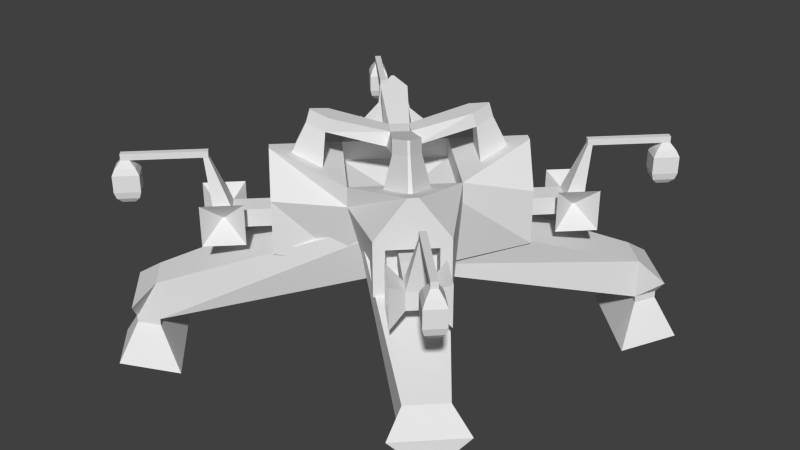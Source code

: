 # Source: sci-fi-giant-badguy.blend  (saved by Blender 2.76.0; exported with 4.5.12 LTS)
import bpy
from mathutils import Matrix  # noqa: F401  (used for matrix-valued properties, if any)

bpy.ops.wm.read_factory_settings(use_empty=True)
scene = bpy.context.scene
scene.name = 'Scene'

# ---- collections
col_collection_1 = bpy.data.collections.new('Collection 1'); scene.collection.children.link(col_collection_1)

# ---- materials (node trees are filled in below, after node groups)
mat_material = bpy.data.materials.new('Material')
mat_material.alpha_threshold = 0.0
mat_material.use_transparent_shadow = False
mat_material.roughness = 0.5
mat_material.line_color = (0.0, 0.0, 0.0, 1.0)

# ---- material node trees

# ---- world
world_world = bpy.data.worlds.new('World'); scene.world = world_world
world_world.color = (0.05088, 0.05088, 0.05088)
world_world.use_sun_shadow = False
world_world.sun_shadow_jitter_overblur = 0.0
world_world.cycles.sampling_method = 'NONE'
world_world.cycles.sample_map_resolution = 256

# ---- meshes
me_cube_001 = bpy.data.meshes.new('Cube.001')
me_cube_001.from_pydata([(9.353, -16.81, 0.009381), (9.339, -16.82, 8.296), (1.887, -9.341, -2.267), (-0.03728, -11.26, 8.287), (16.82, -9.341, 0.02531), (16.8, -9.349, 8.312), (9.353, -1.875, -2.251), (11.25, 0.02633, 8.312), (-27.41, 23.08, -5.11), (-27.4, 23.08, -11.23), (-23.08, 27.4, -5.101), (-23.08, 27.41, -11.22), (10.52, -15.63, 1.315), (10.52, -15.64, 6.995), (15.63, -10.52, 7.006), (15.64, -10.52, 1.326), (7.934, -13.04, 1.313), (7.924, -13.05, 6.993), (13.04, -7.932, 7.004), (13.05, -7.926, 1.324), (9.247, -11.73, 2.776), (9.242, -11.73, 5.536), (11.73, -9.245, 5.542), (11.73, -9.242, 2.781), (15.76, -18.25, 2.78), (15.76, -18.25, 5.541), (18.25, -15.76, 5.546), (18.25, -15.76, 2.786), (17.69, -20.18, 2.782), (17.69, -20.18, 5.542), (20.18, -17.69, 5.548), (20.18, -17.69, 2.787), (18.6, -12.94, 7.312), (18.61, -12.94, 1.025), (22.99, -17.34, 7.315), (23.01, -17.33, 1.028), (12.95, -18.6, 1.013), (12.93, -18.61, 7.3), (17.34, -23.0, 1.016), (17.33, -23.0, 7.303), (18.99, -16.5, 4.466), (18.99, -16.5, 4.386), (19.27, -16.78, 4.466), (19.27, -16.78, 4.386), (16.56, -19.05, 4.386), (16.56, -19.05, 4.466), (16.83, -19.33, 4.386), (16.83, -19.33, 4.466), (19.61, -18.51, 13.09), (18.92, -19.2, 13.09), (20.14, -19.04, 13.09), (19.45, -19.73, 13.09), (19.6, -18.51, 14.03), (18.92, -19.2, 14.03), (20.14, -19.05, 14.03), (19.45, -19.73, 14.03), (27.34, -26.24, 13.09), (26.65, -26.93, 13.09), (27.33, -26.24, 14.04), (26.65, -26.93, 14.04), (28.22, -27.12, 13.09), (27.53, -27.81, 13.09), (28.22, -27.12, 14.04), (27.53, -27.81, 14.04), (27.21, -25.21, 12.07), (25.62, -26.8, 12.07), (29.25, -27.25, 12.07), (27.66, -28.84, 12.07), (27.14, -24.64, 11.16), (25.05, -26.73, 11.16), (29.82, -27.32, 11.16), (27.73, -29.41, 11.16), (27.15, -24.64, 8.602), (25.06, -26.73, 8.598), (29.82, -27.32, 8.604), (27.73, -29.41, 8.6), (27.19, -25.02, 7.579), (25.44, -26.78, 7.575), (29.44, -27.27, 7.58), (27.69, -29.02, 7.577), (27.3, -25.89, 6.839), (26.31, -26.88, 6.837), (28.57, -27.16, 6.84), (27.58, -28.15, 6.838), (-31.48, 23.96, -7.829), (-28.95, 26.48, -11.22), (-23.96, 31.47, -7.813), (-26.48, 28.96, -11.22), (-23.08, 27.41, -12.26), (-27.4, 23.08, -12.27), (-26.48, 28.96, -12.26), (-28.95, 26.48, -12.27), (-17.46, 28.94, -17.56), (-28.93, 17.46, -17.59), (-26.48, 33.05, -17.57), (-33.04, 26.48, -17.59), (-19.25, 28.45, -17.57), (-28.44, 19.26, -17.59), (-26.48, 31.74, -17.57), (-31.73, 26.48, -17.59), (-24.71, 26.96, -12.68), (-26.96, 24.7, -12.68), (-26.48, 27.77, -12.68), (-27.77, 26.48, -12.68), (12.53, -13.62, 14.4), (-0.04547, -11.26, 11.3), (11.24, 0.02151, 11.32), (13.6, -12.56, 14.4), (10.62, -11.08, 13.48), (5.546, -10.13, 12.23), (10.1, -5.57, 12.24), (11.05, -10.65, 13.48), (9.168, -9.466, 17.83), (6.052, -8.882, 17.06), (8.848, -6.086, 17.07), (9.432, -9.202, 17.83), (8.754, -9.056, 19.82), (5.638, -8.473, 19.05), (8.434, -5.676, 19.06), (9.018, -8.793, 19.82), (-0.06303, -2.916, 14.56), (2.887, 0.03437, 14.57), (-0.04271, -2.072, 16.55), (2.04, 0.009791, 16.55)], [], [(1, 3, 2, 0), (2, 3, 8, 9), (7, 5, 4, 6), (1, 0, 12, 13), (0, 2, 6, 4), (5, 7, 106, 107), (8, 10, 86, 84), (7, 6, 11, 10), (6, 2, 9, 11), (3, 7, 10, 8), (14, 13, 17, 18), (0, 4, 15, 12), (5, 1, 13, 14), (4, 5, 14, 15), (16, 19, 23, 20), (13, 12, 16, 17), (12, 15, 19, 16), (15, 14, 18, 19), (22, 21, 25, 26), (19, 18, 22, 23), (18, 17, 21, 22), (17, 16, 20, 21), (26, 25, 49, 48), (21, 20, 24, 25), (20, 23, 27, 24), (23, 22, 26, 27), (30, 29, 28, 31), (25, 24, 36, 37), (24, 27, 31, 28), (26, 30, 34, 32), (32, 34, 42, 40), (30, 31, 35, 34), (27, 26, 32, 33), (31, 27, 33, 35), (37, 36, 44, 45), (24, 28, 38, 36), (29, 25, 37, 39), (28, 29, 39, 38), (41, 40, 42, 43), (45, 44, 46, 47), (36, 38, 46, 44), (33, 32, 40, 41), (38, 39, 47, 46), (35, 33, 41, 43), (34, 35, 43, 42), (39, 37, 45, 47), (50, 48, 52, 54), (30, 26, 48, 50), (25, 29, 51, 49), (29, 30, 50, 51), (52, 53, 55, 54), (54, 55, 59, 58), (49, 51, 55, 53), (48, 49, 53, 52), (56, 58, 62, 60), (55, 51, 57, 59), (51, 50, 56, 57), (50, 54, 58, 56), (61, 60, 62, 63), (56, 60, 66, 64), (59, 57, 61, 63), (58, 59, 63, 62), (64, 66, 70, 68), (57, 56, 64, 65), (61, 57, 65, 67), (60, 61, 67, 66), (68, 70, 74, 72), (65, 64, 68, 69), (67, 65, 69, 71), (66, 67, 71, 70), (75, 73, 77, 79), (69, 68, 72, 73), (71, 69, 73, 75), (70, 71, 75, 74), (76, 78, 82, 80), (74, 75, 79, 78), (72, 74, 78, 76), (73, 72, 76, 77), (81, 80, 82, 83), (77, 76, 80, 81), (79, 77, 81, 83), (78, 79, 83, 82), (84, 86, 87, 85), (10, 11, 87, 86), (9, 8, 84, 85), (85, 87, 90, 91), (90, 88, 92, 94), (87, 11, 88, 90), (9, 85, 91, 89), (11, 9, 89, 88), (93, 95, 99, 97), (88, 89, 93, 92), (89, 91, 95, 93), (91, 90, 94, 95), (99, 98, 102, 103), (95, 94, 98, 99), (94, 92, 96, 98), (92, 93, 97, 96), (100, 101, 103, 102), (98, 96, 100, 102), (96, 97, 101, 100), (97, 99, 103, 101), (104, 107, 111, 108), (3, 1, 104, 105), (1, 5, 107, 104), (7, 3, 105, 106), (111, 110, 114, 115), (106, 105, 109, 110), (107, 106, 110, 111), (105, 104, 108, 109), (115, 114, 118, 119), (109, 108, 112, 113), (108, 111, 115, 112), (110, 109, 113, 114), (119, 118, 117, 116), (113, 112, 116, 117), (112, 115, 119, 116), (117, 118, 123, 122), (121, 120, 122, 123), (114, 113, 120, 121), (118, 114, 121, 123), (113, 117, 122, 120)])
me_cube_001.use_remesh_preserve_volume = False
me_cube_001.use_remesh_preserve_attributes = False
me_cube_001.use_mirror_vertex_groups = False
me_cube_001.update()
me_cube = bpy.data.meshes.new('Cube')
me_cube.from_pydata([(1.887, 2.815, -0.6288), (2.602, -1.515, -0.6288), (0.0, -3.834, -0.7449), (0.0, 5.842, -0.6796), (1.887, 2.815, -0.197), (2.602, -1.515, -0.197), (0.0, -3.834, 0.5995), (0.0, 5.842, -0.3559), (2.611, -2.542, -0.4132), (1.468, -3.93, -0.5949), (2.611, -2.542, -0.2019), (1.468, -3.93, 0.3841), (3.342, -4.763, -0.4132), (1.768, -4.836, -0.4458), (3.342, -4.763, -0.2019), (1.768, -4.836, -0.02589), (0.2266, -4.904, -0.416), (0.2266, -4.904, 0.283), (1.012, -4.959, -0.3662), (1.012, -4.959, 0.1998), (2.619, 2.815, -0.739), (3.157, -1.0, -0.739), (2.912, 2.815, -0.5265), (3.451, -1.0, -0.5265), (3.794, 2.45, -1.662), (3.794, -0.5683, -1.662), (3.916, 2.45, -1.582), (3.916, -0.5683, -1.582), (0.4111, -2.695, -0.4287), (0.4111, -2.695, 0.3651), (1.022, -2.733, -0.2679), (1.022, -2.733, 0.1206), (0.7603, 3.119, 0.6273), (0.7603, 2.029, 0.6273), (0.0, 4.017, 0.5725), (0.0, 1.445, 0.7277), (0.7806, 3.142, 0.721), (0.7806, 2.051, 0.8353), (0.0, 4.039, 0.7121), (0.0, 1.467, 1.262)], [], [(0, 1, 2, 3), (6, 5, 33, 35), (4, 5, 23, 22), (2, 1, 8, 9), (4, 0, 3, 7), (11, 9, 13, 15), (5, 6, 11, 10), (11, 6, 17, 19), (1, 5, 10, 8), (12, 14, 15, 13), (9, 8, 12, 13), (10, 11, 15, 14), (8, 10, 14, 12), (18, 19, 31, 30), (9, 11, 19, 18), (6, 2, 16, 17), (2, 9, 18, 16), (23, 21, 25, 27), (5, 1, 21, 23), (0, 4, 22, 20), (1, 0, 20, 21), (24, 26, 27, 25), (21, 20, 24, 25), (22, 23, 27, 26), (20, 22, 26, 24), (29, 28, 30, 31), (16, 18, 30, 28), (17, 16, 28, 29), (19, 17, 29, 31), (35, 33, 37, 39), (5, 4, 32, 33), (4, 7, 34, 32), (36, 38, 39, 37), (33, 32, 36, 37), (32, 34, 38, 36)])
_uv = me_cube.uv_layers.new(name='UVMap')
_uv.uv.foreach_set('vector', [0.4233, 0.8559, 0.4234, 0.8568, 0.4229, 0.8572, 0.423, 0.8553, 0.4229, 0.8572, 0.4224, 0.8567, 0.4227, 0.856, 0.4229, 0.8562, 0.6661, 0.6208, 0.6657, 0.6235, 0.6652, 0.6232, 0.6655, 0.6208, 0.4229, 0.8572, 0.4234, 0.8568, 0.4234, 0.857, 0.4232, 0.8572, 0.4243, 0.8553, 0.4243, 0.8553, 0.4243, 0.8559, 0.4243, 0.8559, 0.4213, 0.8642, 0.4213, 0.8617, 0.4236, 0.8621, 0.4236, 0.8632, 0.4224, 0.8567, 0.4229, 0.8572, 0.4226, 0.8572, 0.4224, 0.8569, 0.6711, 0.622, 0.6721, 0.622, 0.6719, 0.6227, 0.6714, 0.6227, 0.4288, 0.8617, 0.4293, 0.8617, 0.4293, 0.863, 0.4291, 0.863, 0.4241, 0.8565, 0.4241, 0.8565, 0.4242, 0.8568, 0.4241, 0.8568, 0.4216, 0.8697, 0.4232, 0.868, 0.424, 0.871, 0.4219, 0.871, 0.4224, 0.8569, 0.4226, 0.8572, 0.4225, 0.8574, 0.4222, 0.8574, 0.4291, 0.863, 0.4293, 0.863, 0.4293, 0.8661, 0.4291, 0.8661, 0.1804, 0.6246, 0.1811, 0.6246, 0.181, 0.6272, 0.1805, 0.6272, 0.6763, 0.6231, 0.6756, 0.6231, 0.6758, 0.6224, 0.6762, 0.6224, 0.6747, 0.6219, 0.6756, 0.6219, 0.6754, 0.6227, 0.675, 0.6227, 0.6721, 0.6219, 0.6731, 0.6221, 0.6728, 0.6228, 0.6723, 0.6227, 0.6718, 0.6219, 0.672, 0.6219, 0.6721, 0.6226, 0.6721, 0.6226, 0.6719, 0.6213, 0.6721, 0.6215, 0.672, 0.6219, 0.6718, 0.6219, 0.6718, 0.6251, 0.6716, 0.6253, 0.6714, 0.6246, 0.6716, 0.6247, 0.669, 0.6236, 0.6687, 0.6209, 0.6691, 0.6209, 0.6693, 0.6233, 0.6719, 0.619, 0.672, 0.619, 0.672, 0.6208, 0.6719, 0.6208, 0.671, 0.6213, 0.671, 0.6237, 0.6705, 0.6234, 0.6705, 0.6216, 0.6711, 0.619, 0.6711, 0.6213, 0.6705, 0.6211, 0.6705, 0.6192, 0.6716, 0.6247, 0.6714, 0.6246, 0.6717, 0.6237, 0.6718, 0.6238, 0.1808, 0.6277, 0.1808, 0.6286, 0.1801, 0.6284, 0.1801, 0.6279, 0.18, 0.618, 0.1791, 0.618, 0.1793, 0.6154, 0.1799, 0.6154, 0.1796, 0.6272, 0.1788, 0.6272, 0.1788, 0.6246, 0.1798, 0.6246, 0.1798, 0.6226, 0.1789, 0.6226, 0.179, 0.62, 0.1797, 0.62, 0.567, 0.2796, 0.5673, 0.2786, 0.5676, 0.2787, 0.5676, 0.2799, 0.4224, 0.8567, 0.4225, 0.8559, 0.4227, 0.8558, 0.4227, 0.856, 0.4225, 0.8559, 0.4228, 0.8553, 0.4229, 0.8556, 0.4227, 0.8558, 0.5659, 0.286, 0.5668, 0.285, 0.5668, 0.288, 0.5659, 0.2873, 0.5684, 0.2784, 0.5685, 0.2771, 0.5686, 0.2771, 0.5686, 0.2784, 0.5685, 0.2771, 0.5685, 0.276, 0.5686, 0.276, 0.5686, 0.2771])
me_cube.materials.append(mat_material)
me_cube.use_remesh_preserve_volume = False
me_cube.use_remesh_preserve_attributes = False
me_cube.use_mirror_vertex_groups = False
me_cube.update()

# ---- objects
ob_cube = bpy.data.objects.new('Cube', me_cube_001)
ob_lunar_guardian = bpy.data.objects.new('Lunar guardian', me_cube)

# ---- transforms, parenting, visibility, modifiers, constraints
ob_cube.location = (0.0, 0.0, 0.0)
ob_cube.lineart.crease_threshold = 0.0
_m = ob_cube.modifiers.new('Mirror', 'MIRROR')
_m.use_axis = (True, True, False)
ob_lunar_guardian.location = (0.0, 0.0, 0.0)
ob_lunar_guardian.lock_rotations_4d = False
ob_lunar_guardian.empty_display_type = 'ARROWS'
ob_lunar_guardian.lineart.crease_threshold = 0.0
_m = ob_lunar_guardian.modifiers.new('Mirror', 'MIRROR')
_m.use_clip = True
_m = ob_lunar_guardian.modifiers.new('Triangulate', 'TRIANGULATE')

# ---- collection membership
col_collection_1.objects.link(ob_cube)
col_collection_1.objects.link(ob_lunar_guardian)

# ---- scene / render settings (as saved in the file)
scene.frame_start = 1; scene.frame_end = 250; scene.frame_set(30)
scene.render.engine = 'BLENDER_EEVEE_NEXT'
scene.render.resolution_percentage = 50
scene.render.dither_intensity = 0.0
scene.cycles.use_denoising = False
scene.cycles.samples = 10
scene.cycles.sampling_pattern = 'TABULATED_SOBOL'
scene.cycles.light_sampling_threshold = 0.0
scene.cycles.use_adaptive_sampling = False
scene.cycles.use_light_tree = False
scene.cycles.blur_glossy = 0.0
scene.cycles.pixel_filter_type = 'GAUSSIAN'
scene.cycles.sample_clamp_indirect = 0.0
scene.view_settings.view_transform = 'Standard'
bpy.context.view_layer.update()

# ---- added for rendering (the .blend has no active camera and no usable light): camera, sun
cam_auto = bpy.data.cameras.new('AutoCamera')
cam_auto.lens = 50.0
cam_auto.sensor_width = 36.0
cam_auto.clip_end = 1634.6
ob_auto_camera = bpy.data.objects.new('AutoCamera', cam_auto)
scene.collection.objects.link(ob_auto_camera)
ob_auto_camera.location = (93.1398, -111.768, 75.6264)
ob_auto_camera.rotation_euler = (1.09748, -7.21219e-08, 0.694738)
scene.camera = ob_auto_camera
light_auto_sun = bpy.data.lights.new('AutoSun', 'SUN')
light_auto_sun.energy = 3.0
light_auto_sun.angle = 0.0523599
ob_auto_sun = bpy.data.objects.new('AutoSun', light_auto_sun)
scene.collection.objects.link(ob_auto_sun)
ob_auto_sun.rotation_euler = (0.872665, 0.174533, 0.523599)
bpy.context.view_layer.update()

